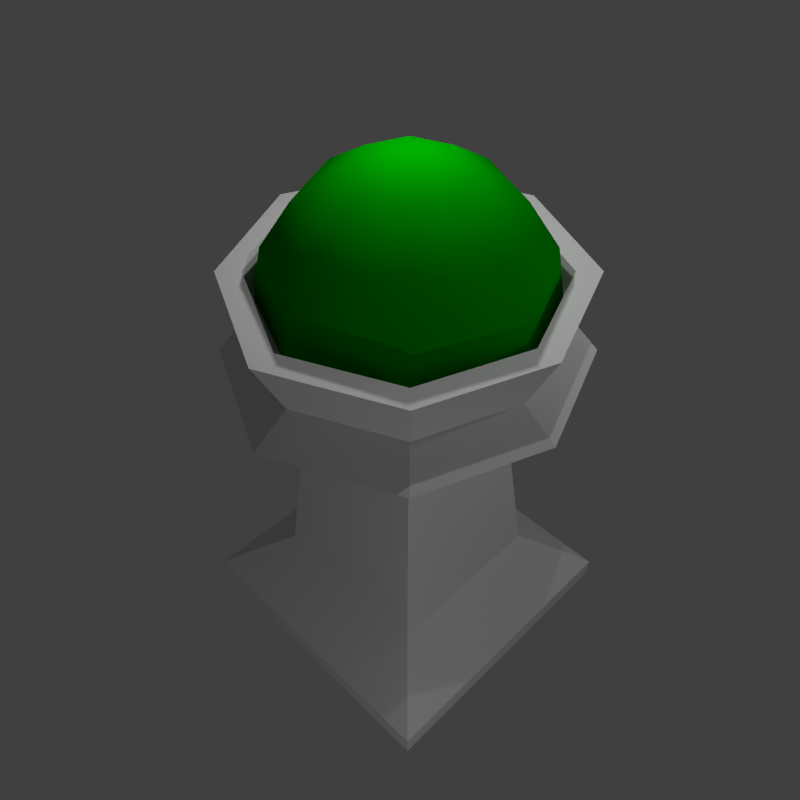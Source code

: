 # Source: Tower.blend  (saved by Blender 2.66.1; exported with 4.5.12 LTS)
import bpy
from mathutils import Matrix  # noqa: F401  (used for matrix-valued properties, if any)

bpy.ops.wm.read_factory_settings(use_empty=True)
scene = bpy.context.scene
scene.name = 'Scene'

# ---- collections
col_collection_1 = bpy.data.collections.new('Collection 1'); scene.collection.children.link(col_collection_1)
col_collection_10 = bpy.data.collections.new('Collection 10'); scene.collection.children.link(col_collection_10)

# ---- materials (node trees are filled in below, after node groups)
mat_tower_mat = bpy.data.materials.new('tower_Mat')
mat_tower_mat.alpha_threshold = 0.0
mat_tower_mat.use_transparent_shadow = False
mat_tower_mat.roughness = 0.5
mat_tower_mat.line_color = (0.0, 0.0, 0.0, 1.0)
mat_crystal_mat = bpy.data.materials.new('Crystal_Mat')
mat_crystal_mat.alpha_threshold = 0.0
mat_crystal_mat.use_transparent_shadow = False
mat_crystal_mat.diffuse_color = (0.0, 0.2883, 0.0, 1.0)
mat_crystal_mat.roughness = 0.5
mat_crystal_mat.line_color = (0.0, 0.0, 0.0, 0.8)

# ---- material node trees

# ---- world
world_world = bpy.data.worlds.new('World'); scene.world = world_world
world_world.color = (0.05088, 0.05088, 0.05088)
world_world.use_sun_shadow = False
world_world.sun_shadow_jitter_overblur = 0.0
world_world.cycles.sampling_method = 'MANUAL'
world_world.cycles.sample_map_resolution = 256

# ---- cameras
cam_camera = bpy.data.cameras.new('Camera')
cam_camera.clip_end = 100.0
cam_camera.lens = 35.0
cam_camera.sensor_width = 32.0
cam_camera.sensor_height = 18.0
cam_camera.ortho_scale = 7.314
cam_camera.dof.focus_distance = 0.0
cam_camera.dof.aperture_fstop = 128.0

# ---- lights
light_lamp_003 = bpy.data.lights.new('Lamp.003', 'POINT')
light_lamp_003.transmission_factor = 0.0
light_lamp_003.cutoff_distance = 30.0
light_lamp_003.energy = 500.0
light_lamp_003.shadow_buffer_clip_start = 1.001
light_lamp_003.shadow_soft_size = 0.1
light_lamp_003.shadow_maximum_resolution = 0.006
light_lamp_003.use_absolute_resolution = True
light_lamp_003.cycles.use_multiple_importance_sampling = False
light_lamp_002 = bpy.data.lights.new('Lamp.002', 'POINT')
light_lamp_002.transmission_factor = 0.0
light_lamp_002.cutoff_distance = 30.0
light_lamp_002.energy = 500.0
light_lamp_002.shadow_buffer_clip_start = 1.001
light_lamp_002.shadow_soft_size = 0.1
light_lamp_002.shadow_maximum_resolution = 0.006
light_lamp_002.use_absolute_resolution = True
light_lamp_002.cycles.use_multiple_importance_sampling = False
light_lamp_001 = bpy.data.lights.new('Lamp.001', 'POINT')
light_lamp_001.transmission_factor = 0.0
light_lamp_001.cutoff_distance = 30.0
light_lamp_001.energy = 500.0
light_lamp_001.shadow_buffer_clip_start = 1.001
light_lamp_001.shadow_soft_size = 0.1
light_lamp_001.shadow_maximum_resolution = 0.006
light_lamp_001.use_absolute_resolution = True
light_lamp_001.cycles.use_multiple_importance_sampling = False
light_lamp = bpy.data.lights.new('Lamp', 'POINT')
light_lamp.transmission_factor = 0.0
light_lamp.cutoff_distance = 30.0
light_lamp.energy = 500.0
light_lamp.shadow_buffer_clip_start = 1.001
light_lamp.shadow_soft_size = 0.1
light_lamp.shadow_maximum_resolution = 0.006
light_lamp.use_absolute_resolution = True
light_lamp.cycles.use_multiple_importance_sampling = False

# ---- meshes
me_cube_001 = bpy.data.meshes.new('Cube.001')
me_cube_001.from_pydata([(-1.0, -1.0, -1.0), (-1.0, 1.0, -1.0), (1.0, 1.0, -1.0), (1.0, -1.0, -1.0), (-1.0, -1.0, 1.0), (-1.0, 1.0, 1.0), (1.0, 1.0, 1.0), (1.0, -1.0, 1.0), (-1.0, -1.0, 1.0), (-1.0, 1.0, 1.0), (1.0, 1.0, 1.0), (1.0, -1.0, 1.0), (-1.0, -1.0, 1.0), (-1.0, 1.0, 1.0), (1.0, 1.0, 1.0), (1.0, -1.0, 1.0), (-1.0, -1.0, 1.0), (-1.0, 1.0, 1.0), (1.0, 1.0, 1.0), (1.0, -1.0, 1.0), (-0.8851, -0.8851, 2.389), (-0.8851, 0.8851, 2.389), (0.8851, 0.8851, 2.389), (0.8851, -0.8851, 2.389), (-0.8851, -0.8851, 2.389), (-0.8851, 0.8851, 2.389), (0.8851, 0.8851, 2.389), (0.8851, -0.8851, 2.389), (-0.5906, -0.5906, 5.534), (-0.5906, 0.5906, 5.534), (0.5906, 0.5906, 5.534), (0.5906, -0.5906, 5.534), (-0.4525, -0.4109, 27.2), (-0.4525, 0.4109, 27.2), (0.4109, 0.4109, 27.2), (0.4109, -0.4109, 27.2), (-0.4109, -0.4109, 27.2), (-0.4109, 0.4109, 27.2), (0.4109, 0.4109, 27.2), (0.4109, -0.4109, 27.2), (-0.4109, 0.0, 27.2), (0.0, 0.4109, 27.2), (0.4109, 0.0, 27.2), (0.0, -0.4109, 27.2), (-0.7976, -0.7976, 30.26), (-0.7976, 0.7976, 30.26), (0.7976, 0.7976, 30.26), (0.7976, -0.7976, 30.26), (-1.165, 0.0, 30.26), (0.0, 1.147, 30.26), (1.105, 0.0, 30.26), (0.0, -1.168, 30.26), (-0.7585, -0.7583, 37.97), (-0.7976, 0.7976, 30.26), (0.0, 1.147, 30.26), (-0.6308, -0.6299, 32.43), (-0.6308, 0.6289, 32.43), (0.628, 0.6289, 32.43), (0.628, -0.6299, 32.43), (-0.9205, -0.0004987, 32.43), (-0.00139, 0.9047, 32.43), (0.8709, -0.0004987, 32.43), (-0.00139, -0.9225, 32.43), (-0.7585, 0.758, 37.97), (0.7578, 0.758, 37.97), (0.7578, -0.7583, 37.97), (-1.107, -0.0001168, 37.97), (-0.0003256, 1.09, 37.97), (1.05, -0.0001168, 37.97), (-0.0003256, -1.111, 37.97), (-0.6517, -0.6509, 37.97), (-0.6517, 0.65, 37.97), (0.6493, 0.65, 37.97), (0.6493, -0.6509, 37.97), (-0.9511, -0.0004362, 37.97), (-0.001216, 0.9351, 37.97), (0.9003, -0.0004362, 37.97), (-0.001216, -0.9533, 37.97), (-0.6517, -0.6509, 35.19), (-0.6517, 0.65, 35.19), (0.6493, 0.65, 35.19), (0.6493, -0.6509, 35.19), (-0.9511, -0.0004362, 35.19), (-0.001216, 0.9351, 35.19), (0.9003, -0.0004362, 35.19), (-0.001216, -0.9533, 35.19), (-0.001216, -0.0004362, 35.19)], [], [(4, 5, 1, 0), (5, 6, 2, 1), (6, 7, 3, 2), (7, 4, 0, 3), (0, 1, 2, 3), (4, 7, 11, 8), (8, 11, 15, 12), (7, 6, 10, 11), (6, 5, 9, 10), (5, 4, 8, 9), (12, 15, 19, 16), (9, 8, 12, 13), (10, 9, 13, 14), (11, 10, 14, 15), (16, 19, 23, 20), (15, 14, 18, 19), (13, 12, 16, 17), (14, 13, 17, 18), (20, 23, 27, 24), (17, 16, 20, 21), (18, 17, 21, 22), (19, 18, 22, 23), (24, 27, 31, 28), (22, 21, 25, 26), (23, 22, 26, 27), (21, 20, 24, 25), (28, 31, 35, 32), (25, 24, 28, 29), (26, 25, 29, 30), (27, 26, 30, 31), (32, 35, 39, 43, 36), (29, 28, 32, 33), (30, 29, 33, 34), (31, 30, 34, 35), (41, 37, 45, 49), (35, 34, 38, 42, 39), (33, 32, 36, 40, 37), (34, 33, 37, 41, 38), (39, 42, 50, 47), (37, 40, 48, 45), (42, 38, 46, 50), (51, 47, 58, 62), (45, 48, 59, 56), (49, 45, 56, 60), (44, 51, 62, 55), (43, 39, 47, 51), (38, 41, 49, 46), (40, 36, 44, 48), (36, 43, 51, 44), (45, 49, 54, 53), (56, 59, 66, 63), (60, 56, 63, 67), (55, 62, 69, 52), (57, 60, 67, 64), (47, 50, 61, 58), (48, 44, 55, 59), (50, 46, 57, 61), (46, 49, 60, 57), (65, 68, 76, 73), (69, 65, 73, 77), (63, 66, 74, 71), (67, 63, 71, 75), (62, 58, 65, 69), (58, 61, 68, 65), (59, 55, 52, 66), (61, 57, 64, 68), (75, 71, 79, 83), (70, 77, 85, 78), (72, 75, 83, 80), (76, 72, 80, 84), (66, 52, 70, 74), (68, 64, 72, 76), (64, 67, 75, 72), (52, 69, 77, 70), (86, 83, 79, 82), (85, 86, 82, 78), (81, 84, 86, 85), (84, 80, 83, 86), (71, 74, 82, 79), (77, 73, 81, 85), (73, 76, 84, 81), (74, 70, 78, 82)])
_uv = me_cube_001.uv_layers.new(name='UVMap')
_uv.uv.foreach_set('vector', [-0.001817, 0.001961, 0.9993, 4.381e-05, 0.9993, 0.1421, -0.003103, 0.1428, -0.001497, 0.001752, 0.9986, 0.000113, 1.003, 0.1419, -0.003415, 0.1419, 1.397e-09, 0.1425, 0.9978, 0.1432, 0.9959, 0.003136, -0.003192, 0.001861, 0.00178, 0.1427, 1.002, 0.1418, 1.002, 0.003175, 0.001203, 0.002097, 0.0, 0.0, 0.0, 0.0, 0.0, 0.0, 0.0, 0.0, 0.0, 0.0, 0.0, 0.0, 0.0, 0.0, 0.0, 0.0, 0.0, 0.0, 0.0, 0.0, 0.0, 0.0, 0.0, 0.0, 0.0, 0.0, 0.0, 0.0, 0.0, 0.0, 0.0, 0.0, 0.0, 0.0, 0.0, 0.0, 0.0, 0.0, 0.0, 0.0, 0.0, 0.0, 0.0, 0.0, 0.0, 0.0, 0.0, 0.0, 0.0, 0.0, 0.0, 0.0, 0.0, 0.0, 0.0, 0.0, 0.0, 0.0, 0.0, 0.0, 0.0, 0.0, 0.0, 0.0, 0.0, 0.0, 0.0, 0.0, 0.0, 0.0, 0.0, 0.0, 0.0, 0.0, 0.0, 0.0, 0.0, 0.0, 0.0, 0.0, 0.02193, 0.1957, 1.019, 0.1967, 0.9612, 0.2853, 0.08843, 0.2847, 0.0, 0.0, 0.0, 0.0, 0.0, 0.0, 0.0, 0.0, 0.0, 0.0, 0.0, 0.0, 0.0, 0.0, 0.0, 0.0, 0.0, 0.0, 0.0, 0.0, 0.0, 0.0, 0.0, 0.0, 0.0, 0.0, 0.0, 0.0, 0.0, 0.0, 0.0, 0.0, 0.02119, 0.195, 1.02, 0.194, 0.9551, 0.2825, 0.07986, 0.2813, 0.01434, 0.2081, 1.029, 0.2044, 0.955, 0.2815, 0.07103, 0.2827, 0.01757, 0.1985, 1.014, 0.2021, 0.9446, 0.2785, 0.07233, 0.2766, 0.09073, 0.2891, 0.9542, 0.2876, 0.8297, 0.5363, 0.2456, 0.5378, 0.0, 0.0, 0.0, 0.0, 0.0, 0.0, 0.0, 0.0, 0.0, 0.0, 0.0, 0.0, 0.0, 0.0, 0.0, 0.0, 0.0, 0.0, 0.0, 0.0, 0.0, 0.0, 0.0, 0.0, 0.02304, 0.00751, 0.1527, 3.601e-05, 0.1527, 0.9925, 0.02305, 1.0, 0.08447, 0.2793, 0.9572, 0.2793, 0.8132, 0.5354, 0.2408, 0.5324, 0.0792, 0.2829, 0.9488, 0.2805, 0.806, 0.538, 0.2316, 0.5332, 0.08096, 0.2832, 0.9474, 0.2793, 0.8044, 0.5379, 0.233, 0.532, 0.0, 0.0, 0.0, 0.0, 0.0, 0.0, 0.0, 0.0, 0.0, 0.0, 0.02304, 0.003871, 0.1514, 0.01471, 0.1514, 1.004, 0.02304, 0.993, 0.02688, 3.582e-05, 0.1552, 0.01087, 0.1552, 1.0, 0.02688, 0.9891, 0.03071, -0.003799, 0.159, 0.007038, 0.159, 0.9961, 0.03071, 0.9853, 0.08241, 5.266e-05, 0.214, 0.01105, 0.2774, 0.9731, 0.0269, 0.9731, 0.0, 0.0, 0.0, 0.0, 0.0, 0.0, 0.0, 0.0, 0.0, 0.0, 0.0, 0.0, 0.0, 0.0, 0.0, 0.0, 0.0, 0.0, 0.0, 0.0, 0.0, 0.0, 0.0, 0.0, 0.0, 0.0, 0.0, 0.0, 0.0, 0.0, 0.1399, 0.000157, 0.2715, 5.21e-05, 0.2696, 0.9769, 0.02306, 0.9789, 0.06037, 0.01174, 0.192, 5.285e-05, 0.2775, 0.9731, 0.02306, 0.9731, 0.07058, 5.223e-05, 0.2022, 0.009442, 0.2729, 0.9769, 0.02306, 0.9769, 0.03074, 0.02921, 0.3133, 0.02614, 0.2706, 0.4646, 0.06546, 0.4646, 0.03362, 0.03122, 0.3096, 0.02882, 0.2625, 0.4611, 0.06715, 0.4611, 0.03266, 0.02691, 0.3097, 0.02691, 0.2956, 0.4727, 0.05105, 0.4727, 0.03074, 0.02691, 0.3099, 0.02691, 0.2694, 0.4631, 0.06772, 0.4631, 0.02498, 0.00197, 0.1317, 0.000236, 0.2777, 0.9754, 0.02498, 0.975, 0.06342, 0.01105, 0.195, 5.266e-05, 0.2755, 0.9769, 0.02114, 0.9789, 0.02306, 0.01999, 0.1317, 0.0002312, 0.2773, 0.9757, 0.0246, 0.9769, 0.1461, 0.0002348, 0.2777, 5.269e-05, 0.2746, 0.9769, 0.0246, 0.9754, 0.0, 0.0, 0.0, 0.0, 0.0, 0.0, 0.0, 0.0, 0.3417, 0.7181, 0.3765, 0.4799, 0.5723, 0.4435, 0.6171, 0.7314, 0.3434, 0.7164, 0.3816, 0.4802, 0.5741, 0.4431, 0.6167, 0.73, 0.3409, 0.7198, 0.3757, 0.4812, 0.5731, 0.4466, 0.617, 0.7323, 0.3667, 0.483, 0.3415, 0.7194, 0.6205, 0.7371, 0.5747, 0.4453, 0.02882, 0.02691, 0.312, 0.02882, 0.2903, 0.4688, 0.0381, 0.4688, 0.02882, 0.03074, 0.3053, 0.03458, 0.2751, 0.4611, 0.06247, 0.465, 0.03266, 0.03266, 0.3082, 0.03074, 0.2966, 0.4669, 0.03668, 0.4669, 0.03074, 0.02882, 0.3039, 0.03074, 0.3001, 0.4727, 0.04987, 0.4707, 0.3559, 0.3728, 0.4232, 0.04821, 0.5852, 0.05413, 0.6676, 0.3594, 0.3552, 0.3715, 0.3736, 0.03954, 0.6613, 0.06287, 0.6153, 0.3602, 0.664, 0.04305, 0.652, 0.3652, 0.3649, 0.3548, 0.3745, 0.05986, 0.6656, 0.044, 0.652, 0.3646, 0.3634, 0.3436, 0.3731, 0.05833, 0.343, 0.721, 0.3734, 0.4833, 0.5734, 0.4479, 0.6174, 0.7315, 0.343, 0.721, 0.3711, 0.4832, 0.5741, 0.4478, 0.6204, 0.7347, 0.3416, 0.7183, 0.375, 0.48, 0.5722, 0.4456, 0.6158, 0.7317, 0.341, 0.721, 0.3691, 0.4832, 0.5741, 0.4458, 0.6213, 0.7354, 0.6677, 0.03933, 0.65, 0.3672, 0.3605, 0.3682, 0.3705, 0.04415, 0.6607, 0.04125, 0.652, 0.3653, 0.3567, 0.372, 0.375, 0.04223, 0.6677, 0.03742, 0.652, 0.3653, 0.3605, 0.3644, 0.3686, 0.04223, 0.665, 0.0355, 0.652, 0.3672, 0.3663, 0.3605, 0.3659, 0.04032, 0.6653, 0.04276, 0.6506, 0.3628, 0.367, 0.3522, 0.3729, 0.06054, 0.3528, 0.3743, 0.3741, 0.03839, 0.5529, 0.07742, 0.6261, 0.3474, 0.6663, 0.04371, 0.652, 0.3658, 0.3638, 0.3433, 0.3723, 0.05565, 0.3523, 0.3769, 0.3765, 0.03945, 0.6616, 0.05135, 0.6153, 0.3596, 0.3848, 0.81, 0.5954, 0.8117, 0.6344, 0.8567, 0.3475, 0.8755, 0.3692, 0.8633, 0.3692, 0.8174, 0.6325, 0.8102, 0.6323, 0.8648, 0.3725, 0.8051, 0.6572, 0.8126, 0.6548, 0.8645, 0.3644, 0.8693, 0.3704, 0.818, 0.5992, 0.8, 0.6194, 0.8626, 0.3908, 0.8699, 0.666, 0.04125, 0.65, 0.3672, 0.3605, 0.3701, 0.3688, 0.04415, 0.6607, 0.04317, 0.652, 0.3653, 0.3548, 0.3739, 0.3731, 0.04032, 0.6505, 0.3638, 0.6612, 0.04377, 0.3744, 0.04097, 0.3538, 0.3743, 0.6641, 0.04317, 0.652, 0.3653, 0.3586, 0.3701, 0.3708, 0.04415])
me_cube_001.materials.append(mat_tower_mat)
me_cube_001.use_remesh_preserve_volume = False
me_cube_001.use_remesh_preserve_attributes = False
me_cube_001.use_mirror_vertex_groups = False
me_cube_001.update()
me_sphere_001 = bpy.data.meshes.new('Sphere.001')
me_sphere_001.from_pydata([(-0.7071, 0.0, 0.7071), (-0.9239, 0.0, 0.3827), (-1.0, 0.0, -4.371e-08), (-0.9239, 0.0, -0.3827), (-0.7071, 0.0, -0.7071), (-0.3827, 0.0, -0.9239), (-0.2706, 0.2706, 0.9239), (-0.5, 0.5, 0.7071), (-0.6533, 0.6533, 0.3827), (-0.7071, 0.7071, -5.96e-08), (-0.6533, 0.6533, -0.3827), (-0.5, 0.5, -0.7071), (-0.2706, 0.2706, -0.9239), (-1.138e-07, 0.3827, 0.9239), (-7.905e-08, 0.7071, 0.7071), (-6.991e-08, 0.9239, 0.3827), (-6.67e-08, 1.0, -5.96e-08), (-6.991e-08, 0.9239, -0.3827), (-7.905e-08, 0.7071, -0.7071), (-1.138e-07, 0.3827, -0.9239), (-2.578e-07, -1.068e-07, 1.0), (0.2706, 0.2706, 0.9239), (0.5, 0.5, 0.7071), (0.6533, 0.6533, 0.3827), (0.7071, 0.7071, -5.96e-08), (0.6533, 0.6533, -0.3827), (0.5, 0.5, -0.7071), (0.2706, 0.2706, -0.9239), (0.3827, -5.828e-08, 0.9239), (0.7071, -1.352e-07, 0.7071), (0.9239, -1.232e-07, 0.3827), (1.0, -1.686e-07, -5.96e-08), (0.9239, -1.232e-07, -0.3827), (0.7071, -1.352e-07, -0.7071), (0.3827, -5.828e-08, -0.9239), (-1.51e-07, 0.0, -1.0), (0.2706, -0.2706, 0.9239), (0.5, -0.5, 0.7071), (0.6533, -0.6533, 0.3827), (0.7071, -0.7071, -5.96e-08), (0.6533, -0.6533, -0.3827), (0.5, -0.5, -0.7071), (0.2706, -0.2706, -0.9239), (-2.303e-07, -0.3827, 0.9239), (-3.283e-07, -0.7071, 0.7071), (-3.585e-07, -0.9239, 0.3827), (-4.039e-07, -1.0, -5.96e-08), (-3.585e-07, -0.9239, -0.3827), (-3.283e-07, -0.7071, -0.7071), (-2.303e-07, -0.3827, -0.9239), (-0.2706, -0.2706, 0.9239), (-0.5, -0.5, 0.7071), (-0.6533, -0.6533, 0.3827), (-0.7071, -0.7071, -5.96e-08), (-0.6533, -0.6533, -0.3827), (-0.5, -0.5, -0.7071), (-0.2706, -0.2706, -0.9239), (-0.3827, 1.215e-07, 0.9239)], [], [(1, 0, 7, 8), (3, 2, 9, 10), (5, 4, 11, 12), (2, 1, 8, 9), (4, 3, 10, 11), (10, 9, 16, 17), (12, 11, 18, 19), (7, 6, 13, 14), (9, 8, 15, 16), (11, 10, 17, 18), (8, 7, 14, 15), (17, 16, 24, 25), (19, 18, 26, 27), (14, 13, 21, 22), (16, 15, 23, 24), (18, 17, 25, 26), (15, 14, 22, 23), (25, 24, 31, 32), (27, 26, 33, 34), (22, 21, 28, 29), (24, 23, 30, 31), (26, 25, 32, 33), (23, 22, 29, 30), (32, 31, 39, 40), (34, 33, 41, 42), (29, 28, 36, 37), (31, 30, 38, 39), (33, 32, 40, 41), (30, 29, 37, 38), (40, 39, 46, 47), (42, 41, 48, 49), (37, 36, 43, 44), (39, 38, 45, 46), (41, 40, 47, 48), (38, 37, 44, 45), (47, 46, 53, 54), (49, 48, 55, 56), (44, 43, 50, 51), (46, 45, 52, 53), (48, 47, 54, 55), (45, 44, 51, 52), (57, 20, 6), (35, 5, 12), (0, 57, 6, 7), (6, 20, 13), (35, 12, 19), (13, 20, 21), (35, 19, 27), (21, 20, 28), (35, 27, 34), (28, 20, 36), (35, 34, 42), (36, 20, 43), (35, 42, 49), (43, 20, 50), (35, 49, 56), (54, 53, 2, 3), (56, 55, 4, 5), (51, 50, 57, 0), (53, 52, 1, 2), (55, 54, 3, 4), (50, 20, 57), (35, 56, 5), (52, 51, 0, 1)])
me_sphere_001.polygons.foreach_set('use_smooth', [True] * 64)
me_sphere_001.materials.append(mat_crystal_mat)
me_sphere_001.use_remesh_preserve_volume = False
me_sphere_001.use_remesh_preserve_attributes = False
me_sphere_001.use_mirror_vertex_groups = False
me_sphere_001.update()

# ---- objects
ob_lamp_003 = bpy.data.objects.new('Lamp.003', light_lamp_003)
ob_lamp_002 = bpy.data.objects.new('Lamp.002', light_lamp_002)
ob_lamp_001 = bpy.data.objects.new('Lamp.001', light_lamp_001)
ob_cube = bpy.data.objects.new('Cube', me_cube_001)
ob_lamp = bpy.data.objects.new('Lamp', light_lamp)
ob_camera = bpy.data.objects.new('Camera', cam_camera)
ob_sphere = bpy.data.objects.new('Sphere', me_sphere_001)

# ---- transforms, parenting, visibility, modifiers, constraints
ob_lamp_003.location = (7.849, 9.048, 12.86)
ob_lamp_003.rotation_euler = (0.6503, 0.05522, 1.866)
ob_lamp_003.lock_rotations_4d = False
ob_lamp_003.empty_display_type = 'ARROWS'
ob_lamp_003.color = (0.0, 0.0, 0.0, 0.0)
ob_lamp_003.lineart.crease_threshold = 0.0
ob_lamp_002.location = (4.103, -0.09256, 21.44)
ob_lamp_002.rotation_euler = (0.6503, 0.05522, 1.866)
ob_lamp_002.lock_rotations_4d = False
ob_lamp_002.empty_display_type = 'ARROWS'
ob_lamp_002.color = (0.0, 0.0, 0.0, 0.0)
ob_lamp_002.lineart.crease_threshold = 0.0
ob_lamp_001.location = (-0.7439, 0.9239, 17.04)
ob_lamp_001.rotation_euler = (0.6503, 0.05522, 1.866)
ob_lamp_001.lock_rotations_4d = False
ob_lamp_001.empty_display_type = 'ARROWS'
ob_lamp_001.color = (0.0, 0.0, 0.0, 0.0)
ob_lamp_001.lineart.crease_threshold = 0.0
ob_cube.location = (0.0, 0.0, 0.0)
ob_cube.scale = (4.0, 4.0, 0.3)
ob_cube.lineart.crease_threshold = 0.0
ob_lamp.location = (12.44, -9.67, 5.904)
ob_lamp.rotation_euler = (0.6503, 0.05522, 1.866)
ob_lamp.lock_rotations_4d = False
ob_lamp.empty_display_type = 'ARROWS'
ob_lamp.color = (0.0, 0.0, 0.0, 0.0)
ob_lamp.lineart.crease_threshold = 0.0
ob_camera.location = (10.9, -11.18, 23.0)
ob_camera.rotation_euler = (0.7854, 0.0, 0.7854)
ob_camera.lock_rotations_4d = False
ob_camera.empty_display_type = 'ARROWS'
ob_camera.color = (0.0, 0.0, 0.0, 0.0)
ob_camera.display_type = 'WIRE'
ob_camera.lineart.crease_threshold = 0.0
ob_sphere.location = (0.0, 0.0, 10.68)
ob_sphere.scale = (3.5, 3.5, 3.5)
ob_sphere.lineart.crease_threshold = 0.0

# ---- collection membership
col_collection_1.objects.link(ob_lamp_003)
col_collection_1.objects.link(ob_lamp_002)
col_collection_1.objects.link(ob_lamp_001)
col_collection_1.objects.link(ob_cube)
col_collection_1.objects.link(ob_lamp)
col_collection_1.objects.link(ob_camera)
col_collection_10.objects.link(ob_sphere)

# ---- scene / render settings (as saved in the file)
scene.camera = ob_camera
scene.frame_start = 1; scene.frame_end = 250; scene.frame_set(14)
scene.render.engine = 'BLENDER_EEVEE_NEXT'
scene.render.image_settings.color_mode = 'RGB'
scene.render.image_settings.compression = 90
scene.render.resolution_x = 1000
scene.render.resolution_y = 1000
scene.render.resolution_percentage = 50
scene.render.dither_intensity = 0.0
scene.render.bake_margin = 2
scene.cycles.use_denoising = False
scene.cycles.samples = 10
scene.cycles.sampling_pattern = 'TABULATED_SOBOL'
scene.cycles.light_sampling_threshold = 0.0
scene.cycles.use_adaptive_sampling = False
scene.cycles.use_light_tree = False
scene.cycles.blur_glossy = 0.0
scene.cycles.volume_bounces = 1
scene.cycles.pixel_filter_type = 'GAUSSIAN'
scene.cycles.sample_clamp_indirect = 0.0
scene.view_settings.view_transform = 'Standard'
bpy.context.view_layer.update()
